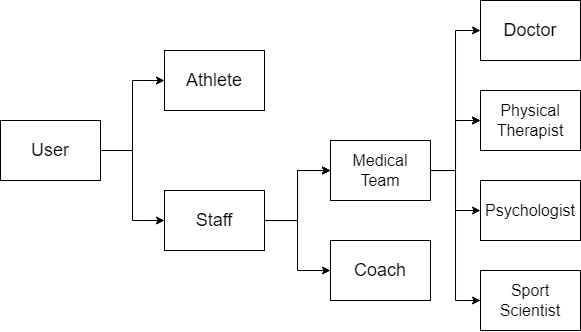

The diagram above was exported from draw.io. Its source (the exported page's mxGraphModel, read from the mxfile embedded in the PNG):
<mxGraphModel dx="1136" dy="599" grid="1" gridSize="10" guides="1" tooltips="1" connect="1" arrows="1" fold="1" page="1" pageScale="1" pageWidth="827" pageHeight="1169" math="0" shadow="0">
  <root>
    <mxCell id="0" />
    <mxCell id="1" parent="0" />
    <mxCell id="BuUpBfwoJX9Lna7P4iXq-4" value="" style="edgeStyle=orthogonalEdgeStyle;rounded=0;orthogonalLoop=1;jettySize=auto;html=1;entryX=0;entryY=0.5;entryDx=0;entryDy=0;" edge="1" parent="1" source="BuUpBfwoJX9Lna7P4iXq-1" target="BuUpBfwoJX9Lna7P4iXq-3">
      <mxGeometry relative="1" as="geometry" />
    </mxCell>
    <mxCell id="BuUpBfwoJX9Lna7P4iXq-6" value="" style="edgeStyle=orthogonalEdgeStyle;rounded=0;orthogonalLoop=1;jettySize=auto;html=1;entryX=0;entryY=0.5;entryDx=0;entryDy=0;" edge="1" parent="1" source="BuUpBfwoJX9Lna7P4iXq-1" target="BuUpBfwoJX9Lna7P4iXq-5">
      <mxGeometry relative="1" as="geometry" />
    </mxCell>
    <mxCell id="BuUpBfwoJX9Lna7P4iXq-1" value="&lt;font style=&quot;font-size: 18px;&quot;&gt;User&lt;/font&gt;" style="rounded=0;whiteSpace=wrap;html=1;" vertex="1" parent="1">
      <mxGeometry x="150" y="410" width="100" height="60" as="geometry" />
    </mxCell>
    <mxCell id="BuUpBfwoJX9Lna7P4iXq-3" value="&lt;font style=&quot;font-size: 18px;&quot;&gt;Athlete&lt;/font&gt;" style="rounded=0;whiteSpace=wrap;html=1;" vertex="1" parent="1">
      <mxGeometry x="314" y="340" width="100" height="60" as="geometry" />
    </mxCell>
    <mxCell id="BuUpBfwoJX9Lna7P4iXq-8" value="" style="edgeStyle=orthogonalEdgeStyle;rounded=0;orthogonalLoop=1;jettySize=auto;html=1;" edge="1" parent="1" source="BuUpBfwoJX9Lna7P4iXq-5" target="BuUpBfwoJX9Lna7P4iXq-7">
      <mxGeometry relative="1" as="geometry" />
    </mxCell>
    <mxCell id="BuUpBfwoJX9Lna7P4iXq-9" value="" style="edgeStyle=orthogonalEdgeStyle;rounded=0;orthogonalLoop=1;jettySize=auto;html=1;" edge="1" parent="1" source="BuUpBfwoJX9Lna7P4iXq-5" target="BuUpBfwoJX9Lna7P4iXq-7">
      <mxGeometry relative="1" as="geometry" />
    </mxCell>
    <mxCell id="BuUpBfwoJX9Lna7P4iXq-10" value="" style="edgeStyle=orthogonalEdgeStyle;rounded=0;orthogonalLoop=1;jettySize=auto;html=1;" edge="1" parent="1" source="BuUpBfwoJX9Lna7P4iXq-5" target="BuUpBfwoJX9Lna7P4iXq-7">
      <mxGeometry relative="1" as="geometry" />
    </mxCell>
    <mxCell id="BuUpBfwoJX9Lna7P4iXq-12" value="" style="edgeStyle=orthogonalEdgeStyle;rounded=0;orthogonalLoop=1;jettySize=auto;html=1;" edge="1" parent="1" source="BuUpBfwoJX9Lna7P4iXq-5" target="BuUpBfwoJX9Lna7P4iXq-11">
      <mxGeometry relative="1" as="geometry" />
    </mxCell>
    <mxCell id="BuUpBfwoJX9Lna7P4iXq-5" value="&lt;font style=&quot;font-size: 18px;&quot;&gt;Staff&lt;/font&gt;" style="rounded=0;whiteSpace=wrap;html=1;" vertex="1" parent="1">
      <mxGeometry x="314" y="480" width="100" height="60" as="geometry" />
    </mxCell>
    <mxCell id="BuUpBfwoJX9Lna7P4iXq-14" value="" style="edgeStyle=orthogonalEdgeStyle;rounded=0;orthogonalLoop=1;jettySize=auto;html=1;entryX=0;entryY=0.5;entryDx=0;entryDy=0;" edge="1" parent="1" source="BuUpBfwoJX9Lna7P4iXq-7" target="BuUpBfwoJX9Lna7P4iXq-13">
      <mxGeometry relative="1" as="geometry" />
    </mxCell>
    <mxCell id="BuUpBfwoJX9Lna7P4iXq-16" value="" style="edgeStyle=orthogonalEdgeStyle;rounded=0;orthogonalLoop=1;jettySize=auto;html=1;" edge="1" parent="1" source="BuUpBfwoJX9Lna7P4iXq-7" target="BuUpBfwoJX9Lna7P4iXq-15">
      <mxGeometry relative="1" as="geometry" />
    </mxCell>
    <mxCell id="BuUpBfwoJX9Lna7P4iXq-17" value="" style="edgeStyle=orthogonalEdgeStyle;rounded=0;orthogonalLoop=1;jettySize=auto;html=1;" edge="1" parent="1" source="BuUpBfwoJX9Lna7P4iXq-7" target="BuUpBfwoJX9Lna7P4iXq-15">
      <mxGeometry relative="1" as="geometry" />
    </mxCell>
    <mxCell id="BuUpBfwoJX9Lna7P4iXq-20" value="" style="edgeStyle=orthogonalEdgeStyle;rounded=0;orthogonalLoop=1;jettySize=auto;html=1;" edge="1" parent="1" source="BuUpBfwoJX9Lna7P4iXq-7" target="BuUpBfwoJX9Lna7P4iXq-19">
      <mxGeometry relative="1" as="geometry" />
    </mxCell>
    <mxCell id="BuUpBfwoJX9Lna7P4iXq-23" value="" style="edgeStyle=orthogonalEdgeStyle;rounded=0;orthogonalLoop=1;jettySize=auto;html=1;entryX=0;entryY=0.5;entryDx=0;entryDy=0;" edge="1" parent="1" source="BuUpBfwoJX9Lna7P4iXq-7" target="BuUpBfwoJX9Lna7P4iXq-22">
      <mxGeometry relative="1" as="geometry" />
    </mxCell>
    <mxCell id="BuUpBfwoJX9Lna7P4iXq-7" value="&lt;font style=&quot;font-size: 16px;&quot;&gt;Medical Team&lt;/font&gt;" style="rounded=0;whiteSpace=wrap;html=1;" vertex="1" parent="1">
      <mxGeometry x="480" y="430" width="100" height="60" as="geometry" />
    </mxCell>
    <mxCell id="BuUpBfwoJX9Lna7P4iXq-11" value="&lt;font style=&quot;font-size: 18px;&quot;&gt;Coach&lt;/font&gt;" style="rounded=0;whiteSpace=wrap;html=1;" vertex="1" parent="1">
      <mxGeometry x="480" y="530" width="100" height="60" as="geometry" />
    </mxCell>
    <mxCell id="BuUpBfwoJX9Lna7P4iXq-13" value="&lt;font style=&quot;font-size: 18px;&quot;&gt;Doctor&lt;/font&gt;" style="rounded=0;whiteSpace=wrap;html=1;" vertex="1" parent="1">
      <mxGeometry x="630" y="290" width="100" height="60" as="geometry" />
    </mxCell>
    <mxCell id="BuUpBfwoJX9Lna7P4iXq-15" value="&lt;font style=&quot;font-size: 16px;&quot;&gt;Physical Therapist&lt;/font&gt;" style="rounded=0;whiteSpace=wrap;html=1;" vertex="1" parent="1">
      <mxGeometry x="630" y="380" width="100" height="60" as="geometry" />
    </mxCell>
    <mxCell id="BuUpBfwoJX9Lna7P4iXq-19" value="&lt;font style=&quot;font-size: 16px;&quot;&gt;Psychologist&lt;/font&gt;" style="rounded=0;whiteSpace=wrap;html=1;" vertex="1" parent="1">
      <mxGeometry x="630" y="470" width="100" height="60" as="geometry" />
    </mxCell>
    <mxCell id="BuUpBfwoJX9Lna7P4iXq-22" value="&lt;font style=&quot;font-size: 16px;&quot;&gt;Sport Scientist&lt;/font&gt;" style="rounded=0;whiteSpace=wrap;html=1;" vertex="1" parent="1">
      <mxGeometry x="630" y="560" width="100" height="60" as="geometry" />
    </mxCell>
  </root>
</mxGraphModel>